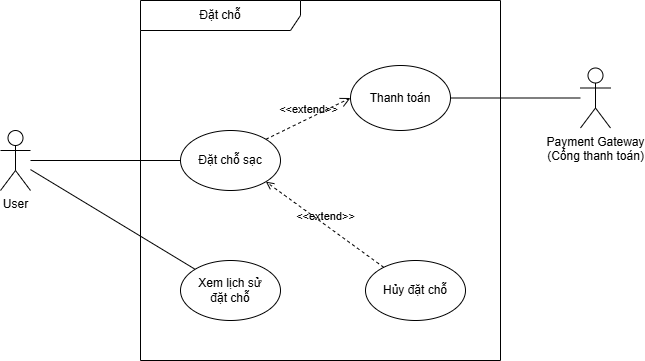

The diagram above was exported from draw.io. Its source (the exported page's mxGraphModel, read from the mxfile embedded in the PNG):
<mxGraphModel dx="2430" dy="1124" grid="1" gridSize="10" guides="1" tooltips="1" connect="1" arrows="1" fold="1" page="1" pageScale="1" pageWidth="850" pageHeight="1100" math="0" shadow="0">
  <root>
    <mxCell id="0" />
    <mxCell id="1" parent="0" />
    <mxCell id="2" parent="1" style="shape=umlFrame;whiteSpace=wrap;html=1;pointerEvents=0;recursiveResize=0;container=1;collapsible=0;width=160;" value="Đặt chỗ" vertex="1">
      <mxGeometry height="360" width="360" x="260" y="680" as="geometry" />
    </mxCell>
    <mxCell id="3" parent="2" style="ellipse;whiteSpace=wrap;html=1;" value="Đặt chỗ sạc" vertex="1">
      <mxGeometry height="60" width="100" x="40" y="130" as="geometry" />
    </mxCell>
    <mxCell id="4" parent="2" style="ellipse;whiteSpace=wrap;html=1;" value="Hủy đặt chỗ" vertex="1">
      <mxGeometry height="60" width="100" x="225" y="260" as="geometry" />
    </mxCell>
    <mxCell id="5" parent="2" style="ellipse;whiteSpace=wrap;html=1;" value="Thanh toán" vertex="1">
      <mxGeometry height="65" width="100" x="210" y="65" as="geometry" />
    </mxCell>
    <mxCell id="6" edge="1" parent="2" source="4" style="html=1;verticalAlign=bottom;labelBackgroundColor=none;endArrow=open;endFill=0;dashed=1;rounded=0;entryX=1;entryY=1;entryDx=0;entryDy=0;" target="3" value="&amp;lt;&amp;lt;extend&amp;gt;&amp;gt;">
      <mxGeometry relative="1" width="160" as="geometry">
        <mxPoint x="150" y="270" as="sourcePoint" />
        <mxPoint x="310" y="270" as="targetPoint" />
      </mxGeometry>
    </mxCell>
    <mxCell id="7" parent="2" style="ellipse;whiteSpace=wrap;html=1;" value="Xem lịch sử&lt;div&gt;đặt chỗ&lt;/div&gt;" vertex="1">
      <mxGeometry height="60" width="100" x="40" y="260" as="geometry" />
    </mxCell>
    <mxCell id="8" edge="1" parent="2" source="3" style="endArrow=open;startArrow=none;endFill=0;startFill=0;endSize=8;html=1;verticalAlign=bottom;dashed=1;labelBackgroundColor=none;rounded=0;exitX=1;exitY=0;exitDx=0;exitDy=0;entryX=0;entryY=0.5;entryDx=0;entryDy=0;" target="5" value="&amp;lt;&amp;lt;extend&amp;gt;&amp;gt;">
      <mxGeometry relative="1" width="160" as="geometry">
        <mxPoint x="150" y="170" as="sourcePoint" />
        <mxPoint x="310" y="170" as="targetPoint" />
      </mxGeometry>
    </mxCell>
    <mxCell id="9" parent="1" style="shape=umlActor;verticalLabelPosition=bottom;verticalAlign=top;html=1;" value="User" vertex="1">
      <mxGeometry height="60" width="30" x="120" y="810" as="geometry" />
    </mxCell>
    <mxCell id="10" edge="1" parent="1" source="9" style="endArrow=none;html=1;rounded=0;entryX=0;entryY=0.5;entryDx=0;entryDy=0;endFill=0;" target="3" value="">
      <mxGeometry height="50" relative="1" width="50" as="geometry">
        <mxPoint x="460" y="980" as="sourcePoint" />
        <mxPoint x="510" y="930" as="targetPoint" />
      </mxGeometry>
    </mxCell>
    <mxCell id="11" parent="1" style="shape=umlActor;verticalLabelPosition=bottom;verticalAlign=top;html=1;" value="Payment Gateway&lt;br&gt;(Cổng thanh toán)" vertex="1">
      <mxGeometry height="60" width="30" x="700" y="747.5" as="geometry" />
    </mxCell>
    <mxCell id="12" edge="1" parent="1" source="11" style="endArrow=none;html=1;rounded=0;entryX=1;entryY=0.5;entryDx=0;entryDy=0;endFill=0;" target="5" value="">
      <mxGeometry height="50" relative="1" width="50" as="geometry">
        <mxPoint x="670" y="770" as="sourcePoint" />
        <mxPoint x="820" y="720" as="targetPoint" />
      </mxGeometry>
    </mxCell>
    <mxCell id="13" edge="1" parent="1" source="9" style="endArrow=none;html=1;rounded=0;entryX=0;entryY=0;entryDx=0;entryDy=0;endFill=0;" target="7" value="">
      <mxGeometry height="50" relative="1" width="50" as="geometry">
        <mxPoint x="200" y="930" as="sourcePoint" />
        <mxPoint x="350" y="930" as="targetPoint" />
      </mxGeometry>
    </mxCell>
  </root>
</mxGraphModel>